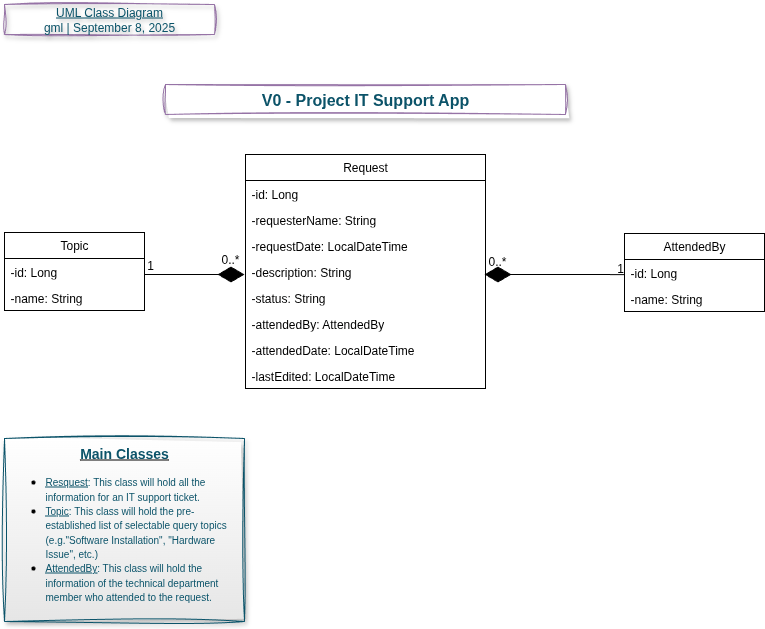

The diagram above was exported from draw.io. Its source (the exported page's mxGraphModel, read from the mxfile embedded in the PNG):
<mxGraphModel dx="1042" dy="575" grid="1" gridSize="10" guides="1" tooltips="1" connect="1" arrows="1" fold="1" page="1" pageScale="1" pageWidth="827" pageHeight="1169" math="0" shadow="0">
  <root>
    <mxCell id="0" />
    <mxCell id="1" parent="0" />
    <UserObject label="Request" link="data:page/id,umM4Bn4EdHWZS-FhVyix" id="wGDzkLH2W34m984HH9c2-1">
      <mxCell style="swimlane;fontStyle=0;childLayout=stackLayout;horizontal=1;startSize=26;fillColor=none;horizontalStack=0;resizeParent=1;resizeParentMax=0;resizeLast=0;collapsible=1;marginBottom=0;whiteSpace=wrap;html=1;" parent="1" vertex="1">
        <mxGeometry x="280" y="160" width="240" height="234" as="geometry" />
      </mxCell>
    </UserObject>
    <mxCell id="wGDzkLH2W34m984HH9c2-2" value="-&lt;span style=&quot;background-color: transparent; color: light-dark(rgb(0, 0, 0), rgb(255, 255, 255));&quot;&gt;id: Long&lt;/span&gt;" style="text;strokeColor=none;fillColor=none;align=left;verticalAlign=top;spacingLeft=4;spacingRight=4;overflow=hidden;rotatable=0;points=[[0,0.5],[1,0.5]];portConstraint=eastwest;whiteSpace=wrap;html=1;" parent="wGDzkLH2W34m984HH9c2-1" vertex="1">
      <mxGeometry y="26" width="240" height="26" as="geometry" />
    </mxCell>
    <mxCell id="wGDzkLH2W34m984HH9c2-3" value="-requesterName: String" style="text;strokeColor=none;fillColor=none;align=left;verticalAlign=top;spacingLeft=4;spacingRight=4;overflow=hidden;rotatable=0;points=[[0,0.5],[1,0.5]];portConstraint=eastwest;whiteSpace=wrap;html=1;" parent="wGDzkLH2W34m984HH9c2-1" vertex="1">
      <mxGeometry y="52" width="240" height="26" as="geometry" />
    </mxCell>
    <mxCell id="wGDzkLH2W34m984HH9c2-4" value="-requestDate: LocalDateTime" style="text;strokeColor=none;fillColor=none;align=left;verticalAlign=top;spacingLeft=4;spacingRight=4;overflow=hidden;rotatable=0;points=[[0,0.5],[1,0.5]];portConstraint=eastwest;whiteSpace=wrap;html=1;" parent="wGDzkLH2W34m984HH9c2-1" vertex="1">
      <mxGeometry y="78" width="240" height="26" as="geometry" />
    </mxCell>
    <mxCell id="wGDzkLH2W34m984HH9c2-5" value="-description: String&lt;div&gt;&lt;br&gt;&lt;/div&gt;" style="text;strokeColor=none;fillColor=none;align=left;verticalAlign=top;spacingLeft=4;spacingRight=4;overflow=hidden;rotatable=0;points=[[0,0.5],[1,0.5]];portConstraint=eastwest;whiteSpace=wrap;html=1;" parent="wGDzkLH2W34m984HH9c2-1" vertex="1">
      <mxGeometry y="104" width="240" height="26" as="geometry" />
    </mxCell>
    <mxCell id="wGDzkLH2W34m984HH9c2-6" value="&lt;div&gt;-status: String&lt;/div&gt;" style="text;strokeColor=none;fillColor=none;align=left;verticalAlign=top;spacingLeft=4;spacingRight=4;overflow=hidden;rotatable=0;points=[[0,0.5],[1,0.5]];portConstraint=eastwest;whiteSpace=wrap;html=1;" parent="wGDzkLH2W34m984HH9c2-1" vertex="1">
      <mxGeometry y="130" width="240" height="26" as="geometry" />
    </mxCell>
    <mxCell id="wGDzkLH2W34m984HH9c2-7" value="-attendedBy: AttendedBy" style="text;strokeColor=none;fillColor=none;align=left;verticalAlign=top;spacingLeft=4;spacingRight=4;overflow=hidden;rotatable=0;points=[[0,0.5],[1,0.5]];portConstraint=eastwest;whiteSpace=wrap;html=1;" parent="wGDzkLH2W34m984HH9c2-1" vertex="1">
      <mxGeometry y="156" width="240" height="26" as="geometry" />
    </mxCell>
    <mxCell id="wGDzkLH2W34m984HH9c2-8" value="-attendedDate: LocalDateTime" style="text;strokeColor=none;fillColor=none;align=left;verticalAlign=top;spacingLeft=4;spacingRight=4;overflow=hidden;rotatable=0;points=[[0,0.5],[1,0.5]];portConstraint=eastwest;whiteSpace=wrap;html=1;" parent="wGDzkLH2W34m984HH9c2-1" vertex="1">
      <mxGeometry y="182" width="240" height="26" as="geometry" />
    </mxCell>
    <mxCell id="wGDzkLH2W34m984HH9c2-9" value="-lastEdited: LocalDateTime" style="text;strokeColor=none;fillColor=none;align=left;verticalAlign=top;spacingLeft=4;spacingRight=4;overflow=hidden;rotatable=0;points=[[0,0.5],[1,0.5]];portConstraint=eastwest;whiteSpace=wrap;html=1;" parent="wGDzkLH2W34m984HH9c2-1" vertex="1">
      <mxGeometry y="208" width="240" height="26" as="geometry" />
    </mxCell>
    <mxCell id="wGDzkLH2W34m984HH9c2-10" value="Topic" style="swimlane;fontStyle=0;childLayout=stackLayout;horizontal=1;startSize=26;fillColor=none;horizontalStack=0;resizeParent=1;resizeParentMax=0;resizeLast=0;collapsible=1;marginBottom=0;whiteSpace=wrap;html=1;" parent="1" vertex="1">
      <mxGeometry x="39" y="238" width="140" height="78" as="geometry" />
    </mxCell>
    <mxCell id="wGDzkLH2W34m984HH9c2-11" value="-id: Long" style="text;strokeColor=none;fillColor=none;align=left;verticalAlign=top;spacingLeft=4;spacingRight=4;overflow=hidden;rotatable=0;points=[[0,0.5],[1,0.5]];portConstraint=eastwest;whiteSpace=wrap;html=1;" parent="wGDzkLH2W34m984HH9c2-10" vertex="1">
      <mxGeometry y="26" width="140" height="26" as="geometry" />
    </mxCell>
    <mxCell id="wGDzkLH2W34m984HH9c2-12" value="-name: String" style="text;strokeColor=none;fillColor=none;align=left;verticalAlign=top;spacingLeft=4;spacingRight=4;overflow=hidden;rotatable=0;points=[[0,0.5],[1,0.5]];portConstraint=eastwest;whiteSpace=wrap;html=1;" parent="wGDzkLH2W34m984HH9c2-10" vertex="1">
      <mxGeometry y="52" width="140" height="26" as="geometry" />
    </mxCell>
    <mxCell id="wGDzkLH2W34m984HH9c2-13" value="AttendedBy" style="swimlane;fontStyle=0;childLayout=stackLayout;horizontal=1;startSize=26;fillColor=none;horizontalStack=0;resizeParent=1;resizeParentMax=0;resizeLast=0;collapsible=1;marginBottom=0;whiteSpace=wrap;html=1;" parent="1" vertex="1">
      <mxGeometry x="659" y="239" width="140" height="78" as="geometry" />
    </mxCell>
    <mxCell id="wGDzkLH2W34m984HH9c2-14" value="-id: Long" style="text;strokeColor=none;fillColor=none;align=left;verticalAlign=top;spacingLeft=4;spacingRight=4;overflow=hidden;rotatable=0;points=[[0,0.5],[1,0.5]];portConstraint=eastwest;whiteSpace=wrap;html=1;" parent="wGDzkLH2W34m984HH9c2-13" vertex="1">
      <mxGeometry y="26" width="140" height="26" as="geometry" />
    </mxCell>
    <mxCell id="wGDzkLH2W34m984HH9c2-15" value="-name: String" style="text;strokeColor=none;fillColor=none;align=left;verticalAlign=top;spacingLeft=4;spacingRight=4;overflow=hidden;rotatable=0;points=[[0,0.5],[1,0.5]];portConstraint=eastwest;whiteSpace=wrap;html=1;" parent="wGDzkLH2W34m984HH9c2-13" vertex="1">
      <mxGeometry y="52" width="140" height="26" as="geometry" />
    </mxCell>
    <mxCell id="wGDzkLH2W34m984HH9c2-16" value="&lt;b&gt;&lt;u&gt;&lt;font style=&quot;font-size: 14px; color: rgb(11, 83, 105);&quot;&gt;Main Classes&lt;/font&gt;&lt;/u&gt;&lt;/b&gt;&lt;div&gt;&lt;ul&gt;&lt;li style=&quot;text-align: left;&quot;&gt;&lt;font style=&quot;color: rgb(11, 83, 105);&quot;&gt;&lt;u style=&quot;font-size: x-small; background-color: transparent;&quot;&gt;Resquest&lt;/u&gt;&lt;span style=&quot;font-size: x-small; background-color: transparent;&quot;&gt;: This class will hold all the information for an IT support ticket.&lt;/span&gt;&lt;/font&gt;&lt;/li&gt;&lt;li style=&quot;text-align: left;&quot;&gt;&lt;font style=&quot;color: rgb(11, 83, 105);&quot;&gt;&lt;u style=&quot;font-size: x-small; background-color: transparent;&quot;&gt;Topic&lt;/u&gt;&lt;span style=&quot;font-size: x-small; background-color: transparent;&quot;&gt;: This class will hold the pre-established list of selectable query topics (e.g.&quot;Software Installation&quot;, &quot;Hardware Issue&quot;, etc.)&lt;/span&gt;&lt;/font&gt;&lt;/li&gt;&lt;li style=&quot;text-align: left;&quot;&gt;&lt;font style=&quot;color: rgb(11, 83, 105);&quot;&gt;&lt;u style=&quot;font-size: x-small; background-color: transparent;&quot;&gt;AttendedBy&lt;/u&gt;&lt;span style=&quot;font-size: x-small; background-color: transparent;&quot;&gt;: This class will hold the information of the technical department member who attended to the request.&lt;/span&gt;&lt;/font&gt;&lt;/li&gt;&lt;/ul&gt;&lt;/div&gt;" style="text;html=1;align=center;verticalAlign=middle;whiteSpace=wrap;rounded=0;fillColor=default;strokeColor=#0B5369;gradientColor=#E6E6E6;shadow=1;sketch=1;curveFitting=1;jiggle=2;" parent="1" vertex="1">
      <mxGeometry x="39" y="444" width="240" height="183" as="geometry" />
    </mxCell>
    <mxCell id="wGDzkLH2W34m984HH9c2-17" value="" style="endArrow=diamondThin;endFill=1;endSize=24;html=1;rounded=0;" parent="1" edge="1">
      <mxGeometry width="160" relative="1" as="geometry">
        <mxPoint x="179" y="280" as="sourcePoint" />
        <mxPoint x="279" y="280" as="targetPoint" />
      </mxGeometry>
    </mxCell>
    <mxCell id="wGDzkLH2W34m984HH9c2-18" value="" style="endArrow=diamondThin;endFill=1;endSize=24;html=1;rounded=0;entryX=1;entryY=0.5;entryDx=0;entryDy=0;exitX=0.002;exitY=0.541;exitDx=0;exitDy=0;exitPerimeter=0;" parent="1" edge="1">
      <mxGeometry width="160" relative="1" as="geometry">
        <mxPoint x="659.2800000000001" y="280.06600000000003" as="sourcePoint" />
        <mxPoint x="519" y="280" as="targetPoint" />
      </mxGeometry>
    </mxCell>
    <mxCell id="wGDzkLH2W34m984HH9c2-19" value="1" style="text;html=1;align=center;verticalAlign=middle;whiteSpace=wrap;rounded=0;" parent="1" vertex="1">
      <mxGeometry x="155" y="256" width="60" height="30" as="geometry" />
    </mxCell>
    <mxCell id="wGDzkLH2W34m984HH9c2-20" value="0..*" style="text;html=1;align=center;verticalAlign=middle;whiteSpace=wrap;rounded=0;" parent="1" vertex="1">
      <mxGeometry x="235" y="250" width="60" height="30" as="geometry" />
    </mxCell>
    <mxCell id="wGDzkLH2W34m984HH9c2-21" value="1" style="text;html=1;align=center;verticalAlign=middle;whiteSpace=wrap;rounded=0;" parent="1" vertex="1">
      <mxGeometry x="625" y="259" width="60" height="30" as="geometry" />
    </mxCell>
    <mxCell id="wGDzkLH2W34m984HH9c2-22" value="0..*" style="text;html=1;align=center;verticalAlign=middle;whiteSpace=wrap;rounded=0;" parent="1" vertex="1">
      <mxGeometry x="502" y="252" width="60" height="30" as="geometry" />
    </mxCell>
    <mxCell id="UxlNafFWMp81peS09LhC-1" value="&lt;span style=&quot;forced-color-adjust: none; font-family: Helvetica; font-size: 12px; font-style: normal; font-variant-ligatures: normal; font-variant-caps: normal; letter-spacing: normal; orphans: 2; text-indent: 0px; text-transform: none; widows: 2; word-spacing: 0px; -webkit-text-stroke-width: 0px; white-space: normal; text-decoration-thickness: initial; text-decoration-style: initial; text-decoration-color: initial; box-shadow: none !important;&quot;&gt;&lt;font style=&quot;forced-color-adjust: none; font-size: 16px; box-shadow: none !important; color: light-dark(rgb(255, 255, 255), rgb(255, 255, 255));&quot;&gt;&lt;b style=&quot;&quot;&gt;V0 - Project IT Support App | UML Class Diagram&lt;/b&gt;&lt;/font&gt;&lt;/span&gt;" style="text;whiteSpace=wrap;html=1;align=center;" parent="1" vertex="1">
      <mxGeometry x="200" y="40" width="400" height="40" as="geometry" />
    </mxCell>
    <mxCell id="hiSfqwAMrkF0yGEWX3z7-1" value="&lt;b&gt;&lt;font style=&quot;font-size: 16px; color: rgb(11, 83, 105);&quot;&gt;V0 - Project IT Support App&lt;/font&gt;&lt;/b&gt;" style="text;html=1;align=center;verticalAlign=middle;whiteSpace=wrap;rounded=0;strokeColor=#9673A6;fillColor=default;shadow=1;sketch=1;curveFitting=1;jiggle=2;" parent="1" vertex="1">
      <mxGeometry x="200" y="90" width="400" height="30" as="geometry" />
    </mxCell>
    <mxCell id="nv2APuKBzeMNVG9vKtMB-1" value="&lt;font style=&quot;color: rgb(11, 83, 105);&quot;&gt;&lt;font&gt;&lt;u style=&quot;&quot;&gt;UML Class Diagram&lt;/u&gt;&lt;/font&gt;&lt;br&gt;&lt;/font&gt;&lt;div&gt;&lt;font style=&quot;color: rgb(11, 83, 105);&quot;&gt;gml | September 8, 2025&lt;/font&gt;&lt;/div&gt;" style="text;html=1;align=center;verticalAlign=middle;whiteSpace=wrap;rounded=0;strokeColor=#9673A6;sketch=1;curveFitting=1;jiggle=2;fillColor=none;textShadow=1;fontColor=#3333FF;shadow=1;" parent="1" vertex="1">
      <mxGeometry x="39" y="10" width="210" height="30" as="geometry" />
    </mxCell>
  </root>
</mxGraphModel>